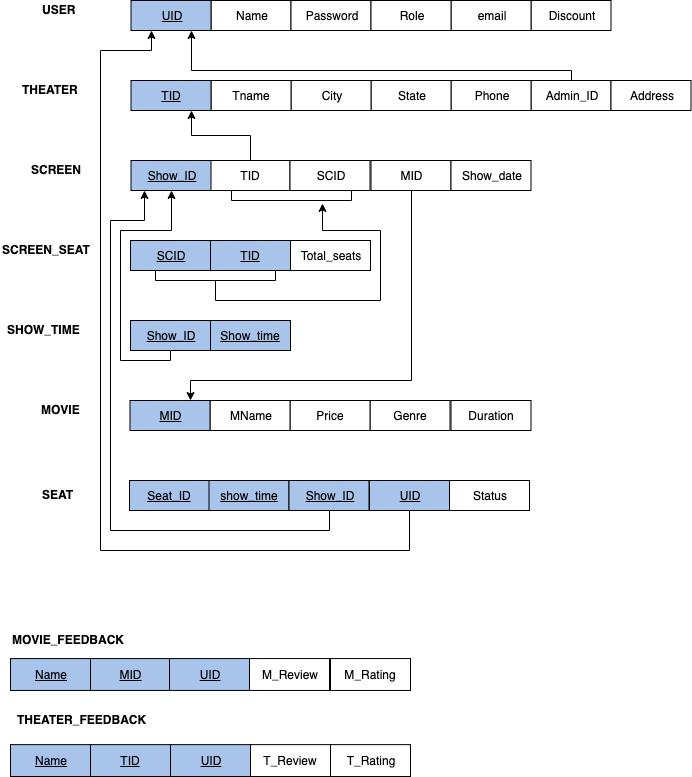

The diagram above was exported from draw.io. Its source (the exported page's mxGraphModel, read from the mxfile embedded in the PNG):
<mxGraphModel dx="880" dy="642" grid="1" gridSize="10" guides="1" tooltips="1" connect="1" arrows="1" fold="1" page="1" pageScale="1" pageWidth="850" pageHeight="1100" math="0" shadow="0">
  <root>
    <mxCell id="0" />
    <mxCell id="1" parent="0" />
    <mxCell id="uN9cxEoY4okoCosU6RFC-1" value="Name" style="rounded=0;whiteSpace=wrap;html=1;" parent="1" vertex="1">
      <mxGeometry x="240.5" y="160" width="80" height="30" as="geometry" />
    </mxCell>
    <mxCell id="uN9cxEoY4okoCosU6RFC-2" value="Discount" style="rounded=0;whiteSpace=wrap;html=1;" parent="1" vertex="1">
      <mxGeometry x="560.5" y="160" width="80" height="30" as="geometry" />
    </mxCell>
    <mxCell id="QPmyNbN3EAl6kujajtUq-62" style="edgeStyle=orthogonalEdgeStyle;rounded=0;orthogonalLoop=1;jettySize=auto;html=1;entryX=0.75;entryY=1;entryDx=0;entryDy=0;" edge="1" parent="1" source="uN9cxEoY4okoCosU6RFC-4" target="uN9cxEoY4okoCosU6RFC-23">
      <mxGeometry relative="1" as="geometry">
        <Array as="points">
          <mxPoint x="601" y="230" />
          <mxPoint x="221" y="230" />
        </Array>
      </mxGeometry>
    </mxCell>
    <mxCell id="uN9cxEoY4okoCosU6RFC-4" value="Admin_ID" style="rounded=0;whiteSpace=wrap;html=1;" parent="1" vertex="1">
      <mxGeometry x="560.5" y="240" width="80" height="30" as="geometry" />
    </mxCell>
    <mxCell id="uN9cxEoY4okoCosU6RFC-5" value="Phone" style="rounded=0;whiteSpace=wrap;html=1;" parent="1" vertex="1">
      <mxGeometry x="480.5" y="240" width="80" height="30" as="geometry" />
    </mxCell>
    <mxCell id="uN9cxEoY4okoCosU6RFC-6" value="State" style="rounded=0;whiteSpace=wrap;html=1;" parent="1" vertex="1">
      <mxGeometry x="400.5" y="240" width="80" height="30" as="geometry" />
    </mxCell>
    <mxCell id="uN9cxEoY4okoCosU6RFC-7" value="City" style="rounded=0;whiteSpace=wrap;html=1;" parent="1" vertex="1">
      <mxGeometry x="320.5" y="240" width="80" height="30" as="geometry" />
    </mxCell>
    <mxCell id="uN9cxEoY4okoCosU6RFC-8" value="Tname" style="rounded=0;whiteSpace=wrap;html=1;" parent="1" vertex="1">
      <mxGeometry x="240.5" y="240" width="80" height="30" as="geometry" />
    </mxCell>
    <mxCell id="uN9cxEoY4okoCosU6RFC-9" value="&lt;u&gt;TID&lt;/u&gt;" style="rounded=0;whiteSpace=wrap;html=1;fillColor=#A9C4EB;" parent="1" vertex="1">
      <mxGeometry x="160.5" y="240" width="80" height="30" as="geometry" />
    </mxCell>
    <mxCell id="uN9cxEoY4okoCosU6RFC-17" value="Password" style="rounded=0;whiteSpace=wrap;html=1;" parent="1" vertex="1">
      <mxGeometry x="320.5" y="160" width="80" height="30" as="geometry" />
    </mxCell>
    <mxCell id="uN9cxEoY4okoCosU6RFC-18" value="email" style="rounded=0;whiteSpace=wrap;html=1;" parent="1" vertex="1">
      <mxGeometry x="480.5" y="160" width="80" height="30" as="geometry" />
    </mxCell>
    <mxCell id="uN9cxEoY4okoCosU6RFC-19" value="Role" style="rounded=0;whiteSpace=wrap;html=1;" parent="1" vertex="1">
      <mxGeometry x="400.5" y="160" width="80" height="30" as="geometry" />
    </mxCell>
    <mxCell id="uN9cxEoY4okoCosU6RFC-22" value="&lt;b&gt;USER&lt;/b&gt;" style="text;html=1;resizable=0;points=[];autosize=1;align=left;verticalAlign=top;spacingTop=-4;" parent="1" vertex="1">
      <mxGeometry x="70" y="160" width="50" height="20" as="geometry" />
    </mxCell>
    <mxCell id="uN9cxEoY4okoCosU6RFC-23" value="&lt;u&gt;UID&lt;/u&gt;" style="rounded=0;whiteSpace=wrap;html=1;fillColor=#A9C4EB;" parent="1" vertex="1">
      <mxGeometry x="160.5" y="160" width="80" height="30" as="geometry" />
    </mxCell>
    <mxCell id="QPmyNbN3EAl6kujajtUq-63" style="edgeStyle=orthogonalEdgeStyle;rounded=0;orthogonalLoop=1;jettySize=auto;html=1;entryX=0.75;entryY=1;entryDx=0;entryDy=0;" edge="1" parent="1" source="uN9cxEoY4okoCosU6RFC-28" target="uN9cxEoY4okoCosU6RFC-9">
      <mxGeometry relative="1" as="geometry" />
    </mxCell>
    <mxCell id="uN9cxEoY4okoCosU6RFC-28" value="TID" style="rounded=0;whiteSpace=wrap;html=1;" parent="1" vertex="1">
      <mxGeometry x="239.5" y="320" width="80" height="30" as="geometry" />
    </mxCell>
    <mxCell id="uN9cxEoY4okoCosU6RFC-73" value="&lt;span&gt;SCID&lt;/span&gt;" style="rounded=0;whiteSpace=wrap;html=1;" parent="1" vertex="1">
      <mxGeometry x="319.5" y="320" width="80" height="30" as="geometry" />
    </mxCell>
    <mxCell id="uN9cxEoY4okoCosU6RFC-15" value="&lt;u&gt;SCID&lt;/u&gt;" style="rounded=0;whiteSpace=wrap;html=1;fillColor=#A9C4EB;" parent="1" vertex="1">
      <mxGeometry x="160" y="400" width="80" height="30" as="geometry" />
    </mxCell>
    <mxCell id="uN9cxEoY4okoCosU6RFC-16" value="&lt;u&gt;Show_ID&lt;/u&gt;" style="rounded=0;whiteSpace=wrap;html=1;fillColor=#A9C4EB;" parent="1" vertex="1">
      <mxGeometry x="160.5" y="320" width="80" height="30" as="geometry" />
    </mxCell>
    <mxCell id="uN9cxEoY4okoCosU6RFC-10" value="Genre" style="rounded=0;whiteSpace=wrap;html=1;" parent="1" vertex="1">
      <mxGeometry x="399.5" y="560" width="80" height="30" as="geometry" />
    </mxCell>
    <mxCell id="uN9cxEoY4okoCosU6RFC-11" value="Price" style="rounded=0;whiteSpace=wrap;html=1;" parent="1" vertex="1">
      <mxGeometry x="319.5" y="560" width="80" height="30" as="geometry" />
    </mxCell>
    <mxCell id="uN9cxEoY4okoCosU6RFC-12" value="MName" style="rounded=0;whiteSpace=wrap;html=1;" parent="1" vertex="1">
      <mxGeometry x="239.5" y="560" width="80" height="30" as="geometry" />
    </mxCell>
    <mxCell id="uN9cxEoY4okoCosU6RFC-30" value="Duration" style="rounded=0;whiteSpace=wrap;html=1;" parent="1" vertex="1">
      <mxGeometry x="480.5" y="560" width="80" height="30" as="geometry" />
    </mxCell>
    <mxCell id="uN9cxEoY4okoCosU6RFC-31" value="&lt;b&gt;MOVIE&lt;/b&gt;" style="text;html=1;resizable=0;points=[];autosize=1;align=left;verticalAlign=top;spacingTop=-4;" parent="1" vertex="1">
      <mxGeometry x="69" y="560" width="50" height="20" as="geometry" />
    </mxCell>
    <mxCell id="uN9cxEoY4okoCosU6RFC-33" value="&lt;u&gt;MID&lt;/u&gt;" style="rounded=0;whiteSpace=wrap;html=1;fillColor=#A9C4EB;" parent="1" vertex="1">
      <mxGeometry x="159.5" y="560" width="80" height="30" as="geometry" />
    </mxCell>
    <mxCell id="QPmyNbN3EAl6kujajtUq-69" style="edgeStyle=orthogonalEdgeStyle;rounded=0;orthogonalLoop=1;jettySize=auto;html=1;entryX=0.5;entryY=1;entryDx=0;entryDy=0;" edge="1" parent="1" source="uN9cxEoY4okoCosU6RFC-62" target="uN9cxEoY4okoCosU6RFC-16">
      <mxGeometry relative="1" as="geometry">
        <Array as="points">
          <mxPoint x="200" y="520" />
          <mxPoint x="150" y="520" />
          <mxPoint x="150" y="390" />
          <mxPoint x="201" y="390" />
        </Array>
      </mxGeometry>
    </mxCell>
    <mxCell id="uN9cxEoY4okoCosU6RFC-62" value="&lt;u&gt;Show_ID&lt;/u&gt;" style="rounded=0;whiteSpace=wrap;html=1;fillColor=#A9C4EB;" parent="1" vertex="1">
      <mxGeometry x="160" y="480" width="80" height="30" as="geometry" />
    </mxCell>
    <mxCell id="uN9cxEoY4okoCosU6RFC-63" value="&lt;span&gt;&lt;u&gt;Show_time&lt;/u&gt;&lt;/span&gt;" style="rounded=0;whiteSpace=wrap;html=1;fillColor=#A9C4EB;" parent="1" vertex="1">
      <mxGeometry x="240" y="480" width="80" height="30" as="geometry" />
    </mxCell>
    <mxCell id="uN9cxEoY4okoCosU6RFC-65" value="&lt;b&gt;SHOW_TIME&lt;/b&gt;" style="text;html=1;resizable=0;points=[];autosize=1;align=left;verticalAlign=top;spacingTop=-4;" parent="1" vertex="1">
      <mxGeometry x="35" y="480" width="90" height="20" as="geometry" />
    </mxCell>
    <mxCell id="uWTxCuc4dRLNG9eCudLU-2" value="Address" style="rounded=0;whiteSpace=wrap;html=1;" parent="1" vertex="1">
      <mxGeometry x="640.5" y="240" width="80" height="30" as="geometry" />
    </mxCell>
    <mxCell id="QPmyNbN3EAl6kujajtUq-64" style="edgeStyle=orthogonalEdgeStyle;rounded=0;orthogonalLoop=1;jettySize=auto;html=1;entryX=0.75;entryY=0;entryDx=0;entryDy=0;" edge="1" parent="1" source="uWTxCuc4dRLNG9eCudLU-7" target="uN9cxEoY4okoCosU6RFC-33">
      <mxGeometry relative="1" as="geometry">
        <Array as="points">
          <mxPoint x="441" y="540" />
          <mxPoint x="220" y="540" />
        </Array>
      </mxGeometry>
    </mxCell>
    <mxCell id="uWTxCuc4dRLNG9eCudLU-7" value="MID" style="rounded=0;whiteSpace=wrap;html=1;" parent="1" vertex="1">
      <mxGeometry x="400.5" y="320" width="80" height="30" as="geometry" />
    </mxCell>
    <mxCell id="uWTxCuc4dRLNG9eCudLU-8" value="Show_date&lt;br&gt;" style="rounded=0;whiteSpace=wrap;html=1;" parent="1" vertex="1">
      <mxGeometry x="480.5" y="320" width="80" height="30" as="geometry" />
    </mxCell>
    <mxCell id="QPmyNbN3EAl6kujajtUq-1" value="&lt;u&gt;TID&lt;/u&gt;" style="rounded=0;whiteSpace=wrap;html=1;fillColor=#A9C4EB;" vertex="1" parent="1">
      <mxGeometry x="240" y="400" width="80" height="30" as="geometry" />
    </mxCell>
    <mxCell id="uN9cxEoY4okoCosU6RFC-89" value="" style="group" parent="1" vertex="1" connectable="0">
      <mxGeometry x="159" y="620" width="320" height="50" as="geometry" />
    </mxCell>
    <mxCell id="uN9cxEoY4okoCosU6RFC-36" value="&lt;u&gt;Seat_ID&lt;/u&gt;" style="rounded=0;whiteSpace=wrap;html=1;fillColor=#A9C4EB;" parent="uN9cxEoY4okoCosU6RFC-89" vertex="1">
      <mxGeometry y="20" width="80" height="30" as="geometry" />
    </mxCell>
    <mxCell id="uN9cxEoY4okoCosU6RFC-38" value="&lt;u&gt;show_time&lt;/u&gt;" style="rounded=0;whiteSpace=wrap;html=1;fillColor=#A9C4EB;" parent="uN9cxEoY4okoCosU6RFC-89" vertex="1">
      <mxGeometry x="79.5" y="20" width="80" height="30" as="geometry" />
    </mxCell>
    <mxCell id="uN9cxEoY4okoCosU6RFC-39" value="&lt;u&gt;Show_ID&lt;/u&gt;" style="rounded=0;whiteSpace=wrap;html=1;fillColor=#A9C4EB;" parent="uN9cxEoY4okoCosU6RFC-89" vertex="1">
      <mxGeometry x="159.5" y="20" width="80" height="30" as="geometry" />
    </mxCell>
    <mxCell id="xojsRilUJrS1E5k8Um3Z-1" value="&lt;u&gt;UID&lt;/u&gt;" style="rounded=0;whiteSpace=wrap;html=1;fillColor=#A9C4EB;" parent="uN9cxEoY4okoCosU6RFC-89" vertex="1">
      <mxGeometry x="240" y="20" width="80" height="30" as="geometry" />
    </mxCell>
    <mxCell id="uN9cxEoY4okoCosU6RFC-37" value="Status" style="rounded=0;whiteSpace=wrap;html=1;" parent="1" vertex="1">
      <mxGeometry x="479" y="640" width="80" height="30" as="geometry" />
    </mxCell>
    <mxCell id="uN9cxEoY4okoCosU6RFC-54" value="" style="group" parent="1" vertex="1" connectable="0">
      <mxGeometry x="40" y="800" width="400" height="136" as="geometry" />
    </mxCell>
    <mxCell id="uN9cxEoY4okoCosU6RFC-41" value="&lt;u&gt;Name&lt;/u&gt;" style="rounded=0;whiteSpace=wrap;html=1;fillColor=#A9C4EB;" parent="uN9cxEoY4okoCosU6RFC-54" vertex="1">
      <mxGeometry y="18.0625" width="80" height="31.875" as="geometry" />
    </mxCell>
    <mxCell id="uN9cxEoY4okoCosU6RFC-42" value="&lt;u&gt;MID&lt;/u&gt;" style="rounded=0;whiteSpace=wrap;html=1;fillColor=#A9C4EB;" parent="uN9cxEoY4okoCosU6RFC-54" vertex="1">
      <mxGeometry x="80" y="18.0625" width="80" height="31.875" as="geometry" />
    </mxCell>
    <mxCell id="uN9cxEoY4okoCosU6RFC-43" value="&lt;u&gt;UID&lt;/u&gt;" style="rounded=0;whiteSpace=wrap;html=1;fillColor=#A9C4EB;" parent="uN9cxEoY4okoCosU6RFC-54" vertex="1">
      <mxGeometry x="159" y="18.0625" width="80" height="31.875" as="geometry" />
    </mxCell>
    <mxCell id="uN9cxEoY4okoCosU6RFC-44" value="&lt;span&gt;M_Review&lt;/span&gt;" style="rounded=0;whiteSpace=wrap;html=1;" parent="uN9cxEoY4okoCosU6RFC-54" vertex="1">
      <mxGeometry x="239" y="18.0625" width="80" height="31.875" as="geometry" />
    </mxCell>
    <mxCell id="uN9cxEoY4okoCosU6RFC-46" value="&lt;u&gt;Name&lt;/u&gt;" style="rounded=0;whiteSpace=wrap;html=1;fillColor=#A9C4EB;" parent="uN9cxEoY4okoCosU6RFC-54" vertex="1">
      <mxGeometry y="104.125" width="80" height="31.875" as="geometry" />
    </mxCell>
    <mxCell id="uN9cxEoY4okoCosU6RFC-47" value="&lt;u&gt;TID&lt;/u&gt;" style="rounded=0;whiteSpace=wrap;html=1;fillColor=#A9C4EB;" parent="uN9cxEoY4okoCosU6RFC-54" vertex="1">
      <mxGeometry x="80" y="104.125" width="80" height="31.875" as="geometry" />
    </mxCell>
    <mxCell id="uN9cxEoY4okoCosU6RFC-48" value="&lt;u&gt;UID&lt;/u&gt;" style="rounded=0;whiteSpace=wrap;html=1;fillColor=#A9C4EB;" parent="uN9cxEoY4okoCosU6RFC-54" vertex="1">
      <mxGeometry x="160" y="104.125" width="80" height="31.875" as="geometry" />
    </mxCell>
    <mxCell id="uN9cxEoY4okoCosU6RFC-49" value="&lt;span&gt;T_Review&lt;/span&gt;" style="rounded=0;whiteSpace=wrap;html=1;" parent="uN9cxEoY4okoCosU6RFC-54" vertex="1">
      <mxGeometry x="240" y="104.125" width="80" height="31.875" as="geometry" />
    </mxCell>
    <mxCell id="uN9cxEoY4okoCosU6RFC-50" value="&lt;span&gt;M_Rating&lt;/span&gt;" style="rounded=0;whiteSpace=wrap;html=1;" parent="uN9cxEoY4okoCosU6RFC-54" vertex="1">
      <mxGeometry x="320" y="18.0625" width="80" height="31.875" as="geometry" />
    </mxCell>
    <mxCell id="uN9cxEoY4okoCosU6RFC-51" value="&lt;span&gt;T_Rating&lt;/span&gt;" style="rounded=0;whiteSpace=wrap;html=1;" parent="uN9cxEoY4okoCosU6RFC-54" vertex="1">
      <mxGeometry x="320" y="104.125" width="80" height="31.875" as="geometry" />
    </mxCell>
    <mxCell id="QPmyNbN3EAl6kujajtUq-74" value="&lt;b&gt;MOVIE_FEEDBACK&lt;/b&gt;" style="text;html=1;resizable=0;points=[];autosize=1;align=left;verticalAlign=top;spacingTop=-4;" vertex="1" parent="uN9cxEoY4okoCosU6RFC-54">
      <mxGeometry y="-10" width="130" height="20" as="geometry" />
    </mxCell>
    <mxCell id="uN9cxEoY4okoCosU6RFC-45" value="&lt;b&gt;THEATER_FEEDBACK&lt;/b&gt;" style="text;html=1;resizable=0;points=[];autosize=1;align=left;verticalAlign=top;spacingTop=-4;" parent="1" vertex="1">
      <mxGeometry x="45" y="870" width="140" height="20" as="geometry" />
    </mxCell>
    <mxCell id="QPmyNbN3EAl6kujajtUq-50" value="Total_seats" style="rounded=0;whiteSpace=wrap;html=1;" vertex="1" parent="1">
      <mxGeometry x="320" y="400" width="80" height="30" as="geometry" />
    </mxCell>
    <mxCell id="uN9cxEoY4okoCosU6RFC-35" value="&lt;b&gt;SEAT&lt;/b&gt;" style="text;html=1;resizable=0;points=[];autosize=1;align=left;verticalAlign=top;spacingTop=-4;" parent="1" vertex="1">
      <mxGeometry x="70" y="645" width="50" height="20" as="geometry" />
    </mxCell>
    <mxCell id="QPmyNbN3EAl6kujajtUq-57" value="&lt;b&gt;THEATER&lt;/b&gt;" style="text;html=1;resizable=0;points=[];autosize=1;align=left;verticalAlign=top;spacingTop=-4;" vertex="1" parent="1">
      <mxGeometry x="50" y="240" width="70" height="20" as="geometry" />
    </mxCell>
    <mxCell id="QPmyNbN3EAl6kujajtUq-60" value="&lt;b&gt;SCREEN&lt;/b&gt;" style="text;html=1;resizable=0;points=[];autosize=1;align=left;verticalAlign=top;spacingTop=-4;" vertex="1" parent="1">
      <mxGeometry x="59" y="320" width="70" height="20" as="geometry" />
    </mxCell>
    <mxCell id="QPmyNbN3EAl6kujajtUq-61" value="&lt;b&gt;SCREEN_SEAT&lt;/b&gt;" style="text;html=1;resizable=0;points=[];autosize=1;align=left;verticalAlign=top;spacingTop=-4;" vertex="1" parent="1">
      <mxGeometry x="30" y="400" width="100" height="20" as="geometry" />
    </mxCell>
    <mxCell id="QPmyNbN3EAl6kujajtUq-67" style="edgeStyle=orthogonalEdgeStyle;rounded=0;orthogonalLoop=1;jettySize=auto;html=1;entryX=0.758;entryY=1.3;entryDx=0;entryDy=0;entryPerimeter=0;" edge="1" parent="1" source="QPmyNbN3EAl6kujajtUq-65" target="QPmyNbN3EAl6kujajtUq-66">
      <mxGeometry relative="1" as="geometry">
        <mxPoint x="356" y="380" as="targetPoint" />
        <Array as="points">
          <mxPoint x="245" y="460" />
          <mxPoint x="410" y="460" />
          <mxPoint x="410" y="390" />
          <mxPoint x="352" y="390" />
        </Array>
      </mxGeometry>
    </mxCell>
    <mxCell id="QPmyNbN3EAl6kujajtUq-65" value="" style="shape=partialRectangle;whiteSpace=wrap;html=1;bottom=1;right=1;left=1;top=0;fillColor=none;routingCenterX=-0.5;" vertex="1" parent="1">
      <mxGeometry x="185" y="430" width="120" height="10" as="geometry" />
    </mxCell>
    <mxCell id="QPmyNbN3EAl6kujajtUq-66" value="" style="shape=partialRectangle;whiteSpace=wrap;html=1;bottom=1;right=1;left=1;top=0;fillColor=none;routingCenterX=-0.5;" vertex="1" parent="1">
      <mxGeometry x="261" y="350" width="120" height="10" as="geometry" />
    </mxCell>
    <mxCell id="QPmyNbN3EAl6kujajtUq-72" style="edgeStyle=orthogonalEdgeStyle;rounded=0;orthogonalLoop=1;jettySize=auto;html=1;entryX=0.25;entryY=1;entryDx=0;entryDy=0;" edge="1" parent="1" source="xojsRilUJrS1E5k8Um3Z-1" target="uN9cxEoY4okoCosU6RFC-23">
      <mxGeometry relative="1" as="geometry">
        <mxPoint x="150" y="220" as="targetPoint" />
        <Array as="points">
          <mxPoint x="439" y="710" />
          <mxPoint x="130" y="710" />
          <mxPoint x="130" y="210" />
          <mxPoint x="181" y="210" />
        </Array>
      </mxGeometry>
    </mxCell>
    <mxCell id="QPmyNbN3EAl6kujajtUq-73" style="edgeStyle=orthogonalEdgeStyle;rounded=0;orthogonalLoop=1;jettySize=auto;html=1;entryX=0.169;entryY=1;entryDx=0;entryDy=0;entryPerimeter=0;" edge="1" parent="1" source="uN9cxEoY4okoCosU6RFC-39" target="uN9cxEoY4okoCosU6RFC-16">
      <mxGeometry relative="1" as="geometry">
        <Array as="points">
          <mxPoint x="359" y="690" />
          <mxPoint x="140" y="690" />
          <mxPoint x="140" y="380" />
          <mxPoint x="174" y="380" />
        </Array>
      </mxGeometry>
    </mxCell>
  </root>
</mxGraphModel>